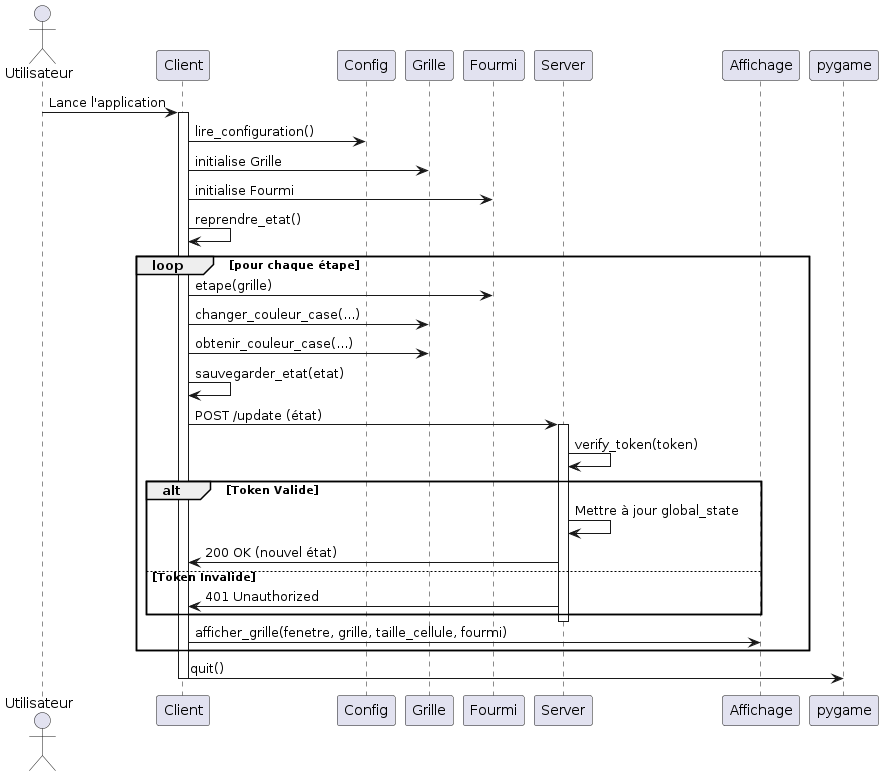

The diagram above was rendered by PlantUML. Its source (embedded in the PNG):
@startuml
actor Utilisateur

Utilisateur -> Client : Lance l'application
activate Client

Client -> Config : lire_configuration()
Client -> Grille : initialise Grille
Client -> Fourmi : initialise Fourmi
Client -> Client : reprendre_etat()

loop pour chaque étape
    Client -> Fourmi : etape(grille)
    Client -> Grille : changer_couleur_case(...)
    Client -> Grille : obtenir_couleur_case(...)

    Client -> Client : sauvegarder_etat(etat)
    Client -> Server : POST /update (état)
    activate Server

    Server -> Server : verify_token(token)
    alt Token Valide
        Server -> Server : Mettre à jour global_state
        Server -> Client : 200 OK (nouvel état)
    else Token Invalide
        Server -> Client : 401 Unauthorized
    end
    deactivate Server

    Client -> Affichage : afficher_grille(fenetre, grille, taille_cellule, fourmi)
end

Client -> pygame : quit()
deactivate Client
@enduml